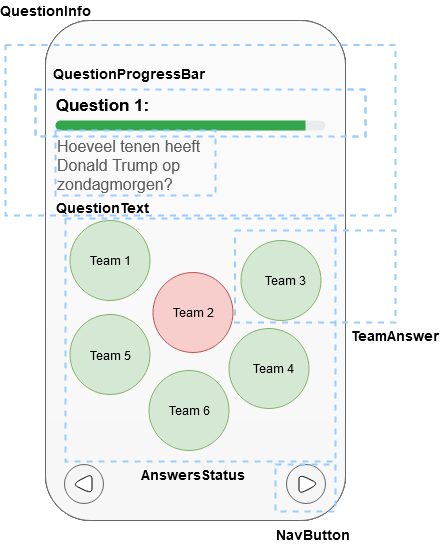

The diagram above was exported from draw.io. Its source (the exported page's mxGraphModel, read from the mxfile embedded in the PNG):
<mxGraphModel dx="1422" dy="763" grid="1" gridSize="10" guides="1" tooltips="1" connect="1" arrows="1" fold="1" page="1" pageScale="1" pageWidth="827" pageHeight="1169" math="0" shadow="0">
  <root>
    <mxCell id="R5aYcaMDeypwHRXRVozB-0" />
    <mxCell id="R5aYcaMDeypwHRXRVozB-1" parent="R5aYcaMDeypwHRXRVozB-0" />
    <mxCell id="R5aYcaMDeypwHRXRVozB-2" value="" style="rounded=1;whiteSpace=wrap;html=1;" parent="R5aYcaMDeypwHRXRVozB-1" vertex="1">
      <mxGeometry x="280" y="70" width="300" height="500" as="geometry" />
    </mxCell>
    <mxCell id="R5aYcaMDeypwHRXRVozB-3" style="edgeStyle=orthogonalEdgeStyle;rounded=0;orthogonalLoop=1;jettySize=auto;html=1;exitX=0.5;exitY=1;exitDx=0;exitDy=0;" parent="R5aYcaMDeypwHRXRVozB-1" edge="1">
      <mxGeometry relative="1" as="geometry">
        <mxPoint x="330" y="415" as="sourcePoint" />
        <mxPoint x="330" y="415" as="targetPoint" />
      </mxGeometry>
    </mxCell>
    <mxCell id="4wTet5CiEFnZJTC5yDcy-6" value="" style="group" parent="R5aYcaMDeypwHRXRVozB-1" vertex="1" connectable="0">
      <mxGeometry x="260" y="145" width="340" height="425" as="geometry" />
    </mxCell>
    <mxCell id="4wTet5CiEFnZJTC5yDcy-5" value="" style="group" parent="4wTet5CiEFnZJTC5yDcy-6" vertex="1" connectable="0">
      <mxGeometry x="20" y="-75" width="300" height="500" as="geometry" />
    </mxCell>
    <mxCell id="4wTet5CiEFnZJTC5yDcy-0" value="" style="whiteSpace=wrap;html=1;rounded=1;strokeColor=#666666;fillColor=#FCFCFC;gradientDirection=south;gradientColor=#F7F7F7;" parent="4wTet5CiEFnZJTC5yDcy-5" vertex="1">
      <mxGeometry width="300" height="500" as="geometry" />
    </mxCell>
    <mxCell id="4wTet5CiEFnZJTC5yDcy-1" value="" style="ellipse;whiteSpace=wrap;html=1;aspect=fixed;rounded=1;shadow=0;glass=0;sketch=0;fillColor=#f5f5f5;strokeColor=#666666;fontColor=#333333;" parent="4wTet5CiEFnZJTC5yDcy-5" vertex="1">
      <mxGeometry x="19" y="444" width="39" height="39" as="geometry" />
    </mxCell>
    <mxCell id="4wTet5CiEFnZJTC5yDcy-2" value="" style="triangle;whiteSpace=wrap;html=1;rounded=1;shadow=0;glass=0;sketch=0;rotation=-180;" parent="4wTet5CiEFnZJTC5yDcy-5" vertex="1">
      <mxGeometry x="26.5" y="453.5" width="20" height="20" as="geometry" />
    </mxCell>
    <mxCell id="4wTet5CiEFnZJTC5yDcy-3" value="" style="ellipse;whiteSpace=wrap;html=1;aspect=fixed;rounded=1;shadow=0;glass=0;sketch=0;fillColor=#f5f5f5;strokeColor=#666666;fontColor=#333333;" parent="4wTet5CiEFnZJTC5yDcy-5" vertex="1">
      <mxGeometry x="241" y="444" width="39" height="39" as="geometry" />
    </mxCell>
    <mxCell id="4wTet5CiEFnZJTC5yDcy-4" value="" style="triangle;whiteSpace=wrap;html=1;rounded=1;shadow=0;glass=0;sketch=0;rotation=0;" parent="4wTet5CiEFnZJTC5yDcy-5" vertex="1">
      <mxGeometry x="253.5" y="453.5" width="20" height="20" as="geometry" />
    </mxCell>
    <mxCell id="OS8J9CkfVHgi13HuPLu5-0" value="" style="ellipse;whiteSpace=wrap;html=1;aspect=fixed;rounded=1;fillColor=#d5e8d4;strokeColor=#82b366;" parent="4wTet5CiEFnZJTC5yDcy-5" vertex="1">
      <mxGeometry x="24.5" y="200" width="80" height="80" as="geometry" />
    </mxCell>
    <mxCell id="OS8J9CkfVHgi13HuPLu5-1" value="" style="ellipse;whiteSpace=wrap;html=1;aspect=fixed;rounded=1;fillColor=#f8cecc;strokeColor=#b85450;" parent="4wTet5CiEFnZJTC5yDcy-5" vertex="1">
      <mxGeometry x="107.5" y="252" width="80" height="80" as="geometry" />
    </mxCell>
    <mxCell id="OS8J9CkfVHgi13HuPLu5-2" value="" style="ellipse;whiteSpace=wrap;html=1;aspect=fixed;rounded=1;fillColor=#d5e8d4;strokeColor=#82b366;" parent="4wTet5CiEFnZJTC5yDcy-5" vertex="1">
      <mxGeometry x="195.5" y="220" width="80" height="80" as="geometry" />
    </mxCell>
    <mxCell id="OS8J9CkfVHgi13HuPLu5-3" value="" style="ellipse;whiteSpace=wrap;html=1;aspect=fixed;rounded=1;fillColor=#d5e8d4;strokeColor=#82b366;" parent="4wTet5CiEFnZJTC5yDcy-5" vertex="1">
      <mxGeometry x="183.5" y="308" width="80" height="80" as="geometry" />
    </mxCell>
    <mxCell id="OS8J9CkfVHgi13HuPLu5-4" value="" style="ellipse;whiteSpace=wrap;html=1;aspect=fixed;rounded=1;fillColor=#d5e8d4;strokeColor=#82b366;" parent="4wTet5CiEFnZJTC5yDcy-5" vertex="1">
      <mxGeometry x="24.5" y="294" width="80" height="80" as="geometry" />
    </mxCell>
    <mxCell id="OS8J9CkfVHgi13HuPLu5-5" value="" style="ellipse;whiteSpace=wrap;html=1;aspect=fixed;rounded=1;fillColor=#d5e8d4;strokeColor=#82b366;" parent="4wTet5CiEFnZJTC5yDcy-5" vertex="1">
      <mxGeometry x="103.5" y="350" width="80" height="80" as="geometry" />
    </mxCell>
    <mxCell id="OS8J9CkfVHgi13HuPLu5-6" value="Team 1" style="text;html=1;strokeColor=none;fillColor=none;align=center;verticalAlign=middle;whiteSpace=wrap;rounded=0;" parent="4wTet5CiEFnZJTC5yDcy-5" vertex="1">
      <mxGeometry x="40.5" y="230" width="48" height="20" as="geometry" />
    </mxCell>
    <mxCell id="OS8J9CkfVHgi13HuPLu5-7" value="Team 2" style="text;html=1;strokeColor=none;fillColor=none;align=center;verticalAlign=middle;whiteSpace=wrap;rounded=0;" parent="4wTet5CiEFnZJTC5yDcy-5" vertex="1">
      <mxGeometry x="123.5" y="282" width="48" height="20" as="geometry" />
    </mxCell>
    <mxCell id="OS8J9CkfVHgi13HuPLu5-8" value="Team 3" style="text;html=1;strokeColor=none;fillColor=none;align=center;verticalAlign=middle;whiteSpace=wrap;rounded=0;" parent="4wTet5CiEFnZJTC5yDcy-5" vertex="1">
      <mxGeometry x="215.5" y="250" width="48" height="20" as="geometry" />
    </mxCell>
    <mxCell id="OS8J9CkfVHgi13HuPLu5-9" value="Team 5" style="text;html=1;strokeColor=none;fillColor=none;align=center;verticalAlign=middle;whiteSpace=wrap;rounded=0;" parent="4wTet5CiEFnZJTC5yDcy-5" vertex="1">
      <mxGeometry x="40.5" y="325" width="48" height="20" as="geometry" />
    </mxCell>
    <mxCell id="OS8J9CkfVHgi13HuPLu5-10" value="Team 4" style="text;html=1;strokeColor=none;fillColor=none;align=center;verticalAlign=middle;whiteSpace=wrap;rounded=0;" parent="4wTet5CiEFnZJTC5yDcy-5" vertex="1">
      <mxGeometry x="203.5" y="338" width="48" height="20" as="geometry" />
    </mxCell>
    <mxCell id="OS8J9CkfVHgi13HuPLu5-11" value="Team 6" style="text;html=1;strokeColor=none;fillColor=none;align=center;verticalAlign=middle;whiteSpace=wrap;rounded=0;" parent="4wTet5CiEFnZJTC5yDcy-5" vertex="1">
      <mxGeometry x="119.5" y="380" width="48" height="20" as="geometry" />
    </mxCell>
    <mxCell id="kxpaM1-bVrrEbIzrnWK7-1" value="&lt;font style=&quot;font-size: 14px&quot;&gt;&lt;b&gt;QuestionProgressBar&lt;/b&gt;&lt;/font&gt;" style="text;html=1;strokeColor=none;fillColor=none;align=center;verticalAlign=middle;whiteSpace=wrap;rounded=0;dashed=1;" vertex="1" parent="4wTet5CiEFnZJTC5yDcy-5">
      <mxGeometry x="63.5" y="43" width="40" height="20" as="geometry" />
    </mxCell>
    <mxCell id="R5aYcaMDeypwHRXRVozB-4" value="&lt;font size=&quot;1&quot;&gt;&lt;b style=&quot;font-size: 17px&quot;&gt;Question 1:&lt;/b&gt;&lt;/font&gt;" style="text;html=1;strokeColor=none;fillColor=none;align=center;verticalAlign=middle;whiteSpace=wrap;rounded=0;" parent="4wTet5CiEFnZJTC5yDcy-6" vertex="1">
      <mxGeometry width="155" height="20" as="geometry" />
    </mxCell>
    <mxCell id="R5aYcaMDeypwHRXRVozB-6" value="" style="html=1;shadow=0;dashed=0;shape=mxgraph.bootstrap.rrect;rSize=5;fillColor=#E9ECEF;strokeColor=none;rounded=1;align=center;" parent="4wTet5CiEFnZJTC5yDcy-6" vertex="1">
      <mxGeometry x="30" y="25" width="270" height="10" as="geometry" />
    </mxCell>
    <mxCell id="R5aYcaMDeypwHRXRVozB-7" value="" style="html=1;shadow=0;dashed=0;shape=mxgraph.bootstrap.leftButton;rSize=5;fillColor=#33A64C;strokeColor=none;resizeHeight=1;" parent="R5aYcaMDeypwHRXRVozB-6" vertex="1">
      <mxGeometry width="250" height="10" relative="1" as="geometry" />
    </mxCell>
    <mxCell id="R5aYcaMDeypwHRXRVozB-9" value="&lt;font style=&quot;font-size: 16px&quot; color=&quot;#5E5E5E&quot;&gt;Hoeveel tenen heeft Donald Trump op zondagmorgen?&lt;/font&gt;" style="text;html=1;align=left;verticalAlign=middle;whiteSpace=wrap;rounded=0;" parent="4wTet5CiEFnZJTC5yDcy-6" vertex="1">
      <mxGeometry x="30" y="45" width="170" height="50" as="geometry" />
    </mxCell>
    <mxCell id="R5aYcaMDeypwHRXRVozB-8" style="edgeStyle=orthogonalEdgeStyle;rounded=0;orthogonalLoop=1;jettySize=auto;html=1;exitX=0.5;exitY=1;exitDx=0;exitDy=0;" parent="4wTet5CiEFnZJTC5yDcy-6" source="R5aYcaMDeypwHRXRVozB-4" target="R5aYcaMDeypwHRXRVozB-4" edge="1">
      <mxGeometry relative="1" as="geometry" />
    </mxCell>
    <mxCell id="kxpaM1-bVrrEbIzrnWK7-0" value="" style="rounded=0;whiteSpace=wrap;html=1;fillColor=none;dashed=1;strokeWidth=2;strokeColor=#99CCFF;" vertex="1" parent="4wTet5CiEFnZJTC5yDcy-6">
      <mxGeometry x="10" y="-6" width="330" height="47" as="geometry" />
    </mxCell>
    <mxCell id="kxpaM1-bVrrEbIzrnWK7-2" value="" style="group" vertex="1" connectable="0" parent="R5aYcaMDeypwHRXRVozB-1">
      <mxGeometry x="260" y="145" width="420" height="446" as="geometry" />
    </mxCell>
    <mxCell id="kxpaM1-bVrrEbIzrnWK7-3" value="" style="group" vertex="1" connectable="0" parent="kxpaM1-bVrrEbIzrnWK7-2">
      <mxGeometry x="20" y="-75" width="400" height="521" as="geometry" />
    </mxCell>
    <mxCell id="kxpaM1-bVrrEbIzrnWK7-4" value="" style="whiteSpace=wrap;html=1;rounded=1;strokeColor=#666666;fillColor=#FCFCFC;gradientDirection=south;gradientColor=#F7F7F7;" vertex="1" parent="kxpaM1-bVrrEbIzrnWK7-3">
      <mxGeometry width="300" height="500" as="geometry" />
    </mxCell>
    <mxCell id="kxpaM1-bVrrEbIzrnWK7-5" value="" style="ellipse;whiteSpace=wrap;html=1;aspect=fixed;rounded=1;shadow=0;glass=0;sketch=0;fillColor=#f5f5f5;strokeColor=#666666;fontColor=#333333;" vertex="1" parent="kxpaM1-bVrrEbIzrnWK7-3">
      <mxGeometry x="19" y="444" width="39" height="39" as="geometry" />
    </mxCell>
    <mxCell id="kxpaM1-bVrrEbIzrnWK7-6" value="" style="triangle;whiteSpace=wrap;html=1;rounded=1;shadow=0;glass=0;sketch=0;rotation=-180;" vertex="1" parent="kxpaM1-bVrrEbIzrnWK7-3">
      <mxGeometry x="26.5" y="453.5" width="20" height="20" as="geometry" />
    </mxCell>
    <mxCell id="kxpaM1-bVrrEbIzrnWK7-7" value="" style="ellipse;whiteSpace=wrap;html=1;aspect=fixed;rounded=1;shadow=0;glass=0;sketch=0;fillColor=#f5f5f5;strokeColor=#666666;fontColor=#333333;" vertex="1" parent="kxpaM1-bVrrEbIzrnWK7-3">
      <mxGeometry x="241" y="444" width="39" height="39" as="geometry" />
    </mxCell>
    <mxCell id="kxpaM1-bVrrEbIzrnWK7-8" value="" style="triangle;whiteSpace=wrap;html=1;rounded=1;shadow=0;glass=0;sketch=0;rotation=0;" vertex="1" parent="kxpaM1-bVrrEbIzrnWK7-3">
      <mxGeometry x="253.5" y="453.5" width="20" height="20" as="geometry" />
    </mxCell>
    <mxCell id="kxpaM1-bVrrEbIzrnWK7-9" value="" style="ellipse;whiteSpace=wrap;html=1;aspect=fixed;rounded=1;fillColor=#d5e8d4;strokeColor=#82b366;" vertex="1" parent="kxpaM1-bVrrEbIzrnWK7-3">
      <mxGeometry x="24.5" y="200" width="80" height="80" as="geometry" />
    </mxCell>
    <mxCell id="kxpaM1-bVrrEbIzrnWK7-10" value="" style="ellipse;whiteSpace=wrap;html=1;aspect=fixed;rounded=1;fillColor=#f8cecc;strokeColor=#b85450;" vertex="1" parent="kxpaM1-bVrrEbIzrnWK7-3">
      <mxGeometry x="107.5" y="252" width="80" height="80" as="geometry" />
    </mxCell>
    <mxCell id="kxpaM1-bVrrEbIzrnWK7-11" value="" style="ellipse;whiteSpace=wrap;html=1;aspect=fixed;rounded=1;fillColor=#d5e8d4;strokeColor=#82b366;" vertex="1" parent="kxpaM1-bVrrEbIzrnWK7-3">
      <mxGeometry x="195.5" y="220" width="80" height="80" as="geometry" />
    </mxCell>
    <mxCell id="kxpaM1-bVrrEbIzrnWK7-12" value="" style="ellipse;whiteSpace=wrap;html=1;aspect=fixed;rounded=1;fillColor=#d5e8d4;strokeColor=#82b366;" vertex="1" parent="kxpaM1-bVrrEbIzrnWK7-3">
      <mxGeometry x="183.5" y="308" width="80" height="80" as="geometry" />
    </mxCell>
    <mxCell id="kxpaM1-bVrrEbIzrnWK7-13" value="" style="ellipse;whiteSpace=wrap;html=1;aspect=fixed;rounded=1;fillColor=#d5e8d4;strokeColor=#82b366;" vertex="1" parent="kxpaM1-bVrrEbIzrnWK7-3">
      <mxGeometry x="24.5" y="294" width="80" height="80" as="geometry" />
    </mxCell>
    <mxCell id="kxpaM1-bVrrEbIzrnWK7-14" value="" style="ellipse;whiteSpace=wrap;html=1;aspect=fixed;rounded=1;fillColor=#d5e8d4;strokeColor=#82b366;" vertex="1" parent="kxpaM1-bVrrEbIzrnWK7-3">
      <mxGeometry x="103.5" y="350" width="80" height="80" as="geometry" />
    </mxCell>
    <mxCell id="kxpaM1-bVrrEbIzrnWK7-15" value="Team 1" style="text;html=1;strokeColor=none;fillColor=none;align=center;verticalAlign=middle;whiteSpace=wrap;rounded=0;" vertex="1" parent="kxpaM1-bVrrEbIzrnWK7-3">
      <mxGeometry x="40.5" y="230" width="48" height="20" as="geometry" />
    </mxCell>
    <mxCell id="kxpaM1-bVrrEbIzrnWK7-16" value="Team 2" style="text;html=1;strokeColor=none;fillColor=none;align=center;verticalAlign=middle;whiteSpace=wrap;rounded=0;" vertex="1" parent="kxpaM1-bVrrEbIzrnWK7-3">
      <mxGeometry x="123.5" y="282" width="48" height="20" as="geometry" />
    </mxCell>
    <mxCell id="kxpaM1-bVrrEbIzrnWK7-17" value="Team 3" style="text;html=1;strokeColor=none;fillColor=none;align=center;verticalAlign=middle;whiteSpace=wrap;rounded=0;" vertex="1" parent="kxpaM1-bVrrEbIzrnWK7-3">
      <mxGeometry x="215.5" y="250" width="48" height="20" as="geometry" />
    </mxCell>
    <mxCell id="kxpaM1-bVrrEbIzrnWK7-18" value="Team 5" style="text;html=1;strokeColor=none;fillColor=none;align=center;verticalAlign=middle;whiteSpace=wrap;rounded=0;" vertex="1" parent="kxpaM1-bVrrEbIzrnWK7-3">
      <mxGeometry x="40.5" y="325" width="48" height="20" as="geometry" />
    </mxCell>
    <mxCell id="kxpaM1-bVrrEbIzrnWK7-19" value="Team 4" style="text;html=1;strokeColor=none;fillColor=none;align=center;verticalAlign=middle;whiteSpace=wrap;rounded=0;" vertex="1" parent="kxpaM1-bVrrEbIzrnWK7-3">
      <mxGeometry x="203.5" y="338" width="48" height="20" as="geometry" />
    </mxCell>
    <mxCell id="kxpaM1-bVrrEbIzrnWK7-20" value="Team 6" style="text;html=1;strokeColor=none;fillColor=none;align=center;verticalAlign=middle;whiteSpace=wrap;rounded=0;" vertex="1" parent="kxpaM1-bVrrEbIzrnWK7-3">
      <mxGeometry x="119.5" y="380" width="48" height="20" as="geometry" />
    </mxCell>
    <mxCell id="kxpaM1-bVrrEbIzrnWK7-21" value="&lt;font style=&quot;font-size: 14px&quot;&gt;&lt;b&gt;QuestionProgressBar&lt;/b&gt;&lt;/font&gt;" style="text;html=1;strokeColor=none;fillColor=none;align=center;verticalAlign=middle;whiteSpace=wrap;rounded=0;dashed=1;" vertex="1" parent="kxpaM1-bVrrEbIzrnWK7-3">
      <mxGeometry x="63.5" y="43" width="40" height="20" as="geometry" />
    </mxCell>
    <mxCell id="kxpaM1-bVrrEbIzrnWK7-29" value="&lt;font style=&quot;font-size: 14px&quot;&gt;&lt;b&gt;QuestionText&lt;/b&gt;&lt;/font&gt;" style="text;html=1;strokeColor=none;fillColor=none;align=center;verticalAlign=middle;whiteSpace=wrap;rounded=0;dashed=1;" vertex="1" parent="kxpaM1-bVrrEbIzrnWK7-3">
      <mxGeometry x="37" y="177" width="40" height="20" as="geometry" />
    </mxCell>
    <mxCell id="kxpaM1-bVrrEbIzrnWK7-30" value="" style="rounded=0;whiteSpace=wrap;html=1;fillColor=none;dashed=1;strokeWidth=2;strokeColor=#99CCFF;" vertex="1" parent="kxpaM1-bVrrEbIzrnWK7-3">
      <mxGeometry x="-40" y="24.5" width="390" height="170.5" as="geometry" />
    </mxCell>
    <mxCell id="kxpaM1-bVrrEbIzrnWK7-57" value="" style="rounded=0;whiteSpace=wrap;html=1;fillColor=none;dashed=1;strokeWidth=2;strokeColor=#99CCFF;" vertex="1" parent="kxpaM1-bVrrEbIzrnWK7-3">
      <mxGeometry x="20" y="198" width="270" height="243" as="geometry" />
    </mxCell>
    <mxCell id="kxpaM1-bVrrEbIzrnWK7-59" value="&lt;font size=&quot;1&quot;&gt;&lt;b style=&quot;font-size: 14px&quot;&gt;AnswersStatus&lt;/b&gt;&lt;/font&gt;" style="text;html=1;strokeColor=none;fillColor=none;align=center;verticalAlign=middle;whiteSpace=wrap;rounded=0;dashed=1;" vertex="1" parent="kxpaM1-bVrrEbIzrnWK7-3">
      <mxGeometry x="127.5" y="444" width="40" height="20" as="geometry" />
    </mxCell>
    <mxCell id="kxpaM1-bVrrEbIzrnWK7-60" value="&lt;font style=&quot;font-size: 14px&quot;&gt;&lt;b&gt;TeamAnswer&lt;/b&gt;&lt;/font&gt;" style="text;html=1;strokeColor=none;fillColor=none;align=center;verticalAlign=middle;whiteSpace=wrap;rounded=0;dashed=1;" vertex="1" parent="kxpaM1-bVrrEbIzrnWK7-3">
      <mxGeometry x="330" y="305" width="40" height="20" as="geometry" />
    </mxCell>
    <mxCell id="kxpaM1-bVrrEbIzrnWK7-62" value="" style="rounded=0;whiteSpace=wrap;html=1;fillColor=none;dashed=1;strokeWidth=2;strokeColor=#99CCFF;" vertex="1" parent="kxpaM1-bVrrEbIzrnWK7-3">
      <mxGeometry x="189.5" y="210" width="160.5" height="92" as="geometry" />
    </mxCell>
    <mxCell id="H5xZmk0rjYs5nn2qx2OX-0" value="" style="rounded=0;whiteSpace=wrap;html=1;fillColor=none;dashed=1;strokeWidth=2;strokeColor=#99CCFF;" vertex="1" parent="kxpaM1-bVrrEbIzrnWK7-3">
      <mxGeometry x="230" y="444" width="60" height="47" as="geometry" />
    </mxCell>
    <mxCell id="H5xZmk0rjYs5nn2qx2OX-1" value="&lt;font style=&quot;font-size: 14px&quot;&gt;&lt;b&gt;NavButton&lt;/b&gt;&lt;/font&gt;" style="text;html=1;strokeColor=none;fillColor=none;align=center;verticalAlign=middle;whiteSpace=wrap;rounded=0;dashed=1;" vertex="1" parent="kxpaM1-bVrrEbIzrnWK7-3">
      <mxGeometry x="247.5" y="504" width="40" height="20" as="geometry" />
    </mxCell>
    <mxCell id="kxpaM1-bVrrEbIzrnWK7-22" value="&lt;font size=&quot;1&quot;&gt;&lt;b style=&quot;font-size: 17px&quot;&gt;Question 1:&lt;/b&gt;&lt;/font&gt;" style="text;html=1;strokeColor=none;fillColor=none;align=center;verticalAlign=middle;whiteSpace=wrap;rounded=0;" vertex="1" parent="kxpaM1-bVrrEbIzrnWK7-2">
      <mxGeometry width="155" height="20" as="geometry" />
    </mxCell>
    <mxCell id="kxpaM1-bVrrEbIzrnWK7-23" value="" style="html=1;shadow=0;dashed=0;shape=mxgraph.bootstrap.rrect;rSize=5;fillColor=#E9ECEF;strokeColor=none;rounded=1;align=center;" vertex="1" parent="kxpaM1-bVrrEbIzrnWK7-2">
      <mxGeometry x="30" y="25" width="270" height="10" as="geometry" />
    </mxCell>
    <mxCell id="kxpaM1-bVrrEbIzrnWK7-24" value="" style="html=1;shadow=0;dashed=0;shape=mxgraph.bootstrap.leftButton;rSize=5;fillColor=#33A64C;strokeColor=none;resizeHeight=1;" vertex="1" parent="kxpaM1-bVrrEbIzrnWK7-23">
      <mxGeometry width="250" height="10" relative="1" as="geometry" />
    </mxCell>
    <mxCell id="kxpaM1-bVrrEbIzrnWK7-25" value="&lt;font style=&quot;font-size: 16px&quot; color=&quot;#5E5E5E&quot;&gt;Hoeveel tenen heeft Donald Trump op zondagmorgen?&lt;/font&gt;" style="text;html=1;align=left;verticalAlign=middle;whiteSpace=wrap;rounded=0;" vertex="1" parent="kxpaM1-bVrrEbIzrnWK7-2">
      <mxGeometry x="30" y="45" width="170" height="50" as="geometry" />
    </mxCell>
    <mxCell id="kxpaM1-bVrrEbIzrnWK7-26" style="edgeStyle=orthogonalEdgeStyle;rounded=0;orthogonalLoop=1;jettySize=auto;html=1;exitX=0.5;exitY=1;exitDx=0;exitDy=0;" edge="1" parent="kxpaM1-bVrrEbIzrnWK7-2" source="kxpaM1-bVrrEbIzrnWK7-22" target="kxpaM1-bVrrEbIzrnWK7-22">
      <mxGeometry relative="1" as="geometry" />
    </mxCell>
    <mxCell id="kxpaM1-bVrrEbIzrnWK7-27" value="" style="rounded=0;whiteSpace=wrap;html=1;fillColor=none;dashed=1;strokeWidth=2;strokeColor=#99CCFF;" vertex="1" parent="kxpaM1-bVrrEbIzrnWK7-2">
      <mxGeometry x="10" y="-6" width="330" height="47" as="geometry" />
    </mxCell>
    <mxCell id="kxpaM1-bVrrEbIzrnWK7-28" value="" style="rounded=0;whiteSpace=wrap;html=1;fillColor=none;dashed=1;strokeWidth=2;strokeColor=#99CCFF;" vertex="1" parent="kxpaM1-bVrrEbIzrnWK7-2">
      <mxGeometry x="30" y="35" width="160" height="65" as="geometry" />
    </mxCell>
    <mxCell id="kxpaM1-bVrrEbIzrnWK7-32" value="&lt;font style=&quot;font-size: 14px&quot;&gt;&lt;b&gt;QuestionInfo&lt;/b&gt;&lt;/font&gt;" style="text;html=1;strokeColor=none;fillColor=none;align=center;verticalAlign=middle;whiteSpace=wrap;rounded=0;dashed=1;" vertex="1" parent="R5aYcaMDeypwHRXRVozB-1">
      <mxGeometry x="260" y="50" width="40" height="20" as="geometry" />
    </mxCell>
  </root>
</mxGraphModel>